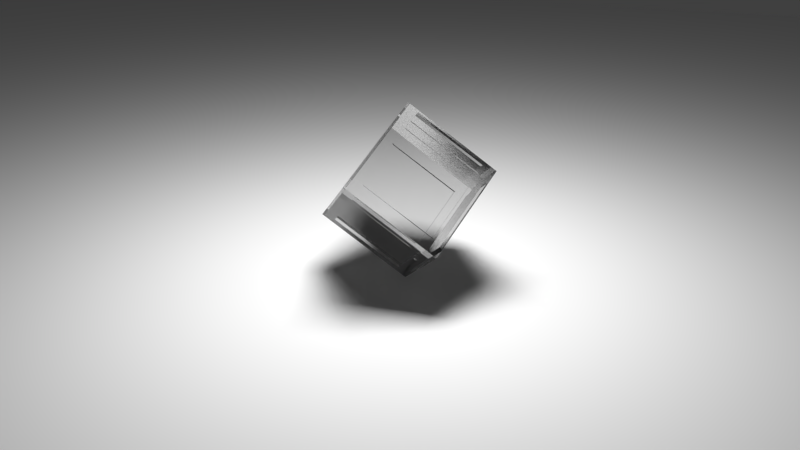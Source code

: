 # Source: SPINNING_CUBE.blend  (saved by Blender 2.68.0; exported with 4.5.12 LTS)
import bpy
from mathutils import Matrix  # noqa: F401  (used for matrix-valued properties, if any)

bpy.ops.wm.read_factory_settings(use_empty=True)
scene = bpy.context.scene
scene.name = 'Scene'

# ---- collections
col_collection_1 = bpy.data.collections.new('Collection 1'); scene.collection.children.link(col_collection_1)

# ---- images (referenced by path relative to the original .blend; pixels are not part of the script)
import os
ASSET_DIR = os.environ.get("B2B_ASSET_DIR", "")  # directory of the original .blend (textures are referenced by path, not embedded)
HERE = os.path.dirname(os.path.abspath(__file__))  # packed textures are extracted next to this script under _unpacked/

def load_image(name, relpath, width, height, colorspace="sRGB"):
    """Load a texture the original file referenced (path relative to the .blend, or extracted next to this script)."""
    p = next((c for c in (os.path.join(HERE, relpath), os.path.join(ASSET_DIR, relpath)) if relpath and os.path.exists(c)), "")
    if p:
        img = bpy.data.images.load(p, check_existing=True)
        img.name = name
    else:  # same state as the original file: an image datablock whose file is absent (Cycles renders it pink)
        img = bpy.data.images.new(name, width, height)
        img.source = "FILE"
        img.filepath = "//" + (relpath or name)
    img.colorspace_settings.name = colorspace
    return img
img_steel_steel_sheetmetal_rpost_jpg = load_image('steel steel_sheetmetal_rpost.jpg', 'steel steel_sheetmetal_rpost.jpg', 1024, 1024, 'sRGB')

# ---- materials (node trees are filled in below, after node groups)
mat_material = bpy.data.materials.new('Material')
mat_material.alpha_threshold = 0.0
mat_material.roughness = 0.5
mat_material.line_color = (0.0, 0.0, 0.0, 1.0)
mat_material_004 = bpy.data.materials.new('Material.004')
mat_material_004.alpha_threshold = 0.0
mat_material_004.roughness = 0.5
mat_material_004.line_color = (0.0, 0.0, 0.0, 1.0)

# ---- material node trees
mat_material.use_nodes = True; mat_material.node_tree.nodes.clear()
_N = mat_material.node_tree.nodes; _L = mat_material.node_tree.links
n0 = _N.new('ShaderNodeOutputMaterial'); n0.name = 'Material Output'; n0.location = (300, 300)
n1 = _N.new('ShaderNodeBsdfGlass'); n1.name = 'Glass BSDF'; n1.location = (100, 300)
n1.distribution = 'BECKMANN'
n1.inputs[0].default_value = (0.8, 0.8, 0.8, 1.0)
n1.inputs[2].default_value = 1.45
_L.new(n1.outputs[0], n0.inputs[0])
n0.is_active_output = True
mat_material_004.use_nodes = True; mat_material_004.node_tree.nodes.clear()
_N = mat_material_004.node_tree.nodes; _L = mat_material_004.node_tree.links
n0 = _N.new('ShaderNodeOutputMaterial'); n0.name = 'Material Output'; n0.location = (300, 300)
n1 = _N.new('ShaderNodeBsdfDiffuse'); n1.name = 'Diffuse BSDF'; n1.location = (10, 300)
n2 = _N.new('ShaderNodeTexImage'); n2.name = 'Image Texture'; n2.location = (110, 300)
n2.width = 140
n2.image = img_steel_steel_sheetmetal_rpost_jpg
n3 = _N.new('ShaderNodeDisplacement'); n3.name = 'Displacement'; n3.location = (0, 0)
n3.inputs[1].default_value = 0.0
n3.inputs[2].default_value = 0.1
_L.new(n1.outputs[0], n0.inputs[0])
_L.new(n2.outputs[1], n3.inputs[0])
_L.new(n3.outputs[0], n0.inputs[2])
n0.is_active_output = True

# ---- world
world_world = bpy.data.worlds.new('World'); scene.world = world_world
world_world.color = (0.05088, 0.05088, 0.05088)
world_world.use_sun_shadow = False
world_world.sun_shadow_jitter_overblur = 0.0
world_world.cycles.sampling_method = 'MANUAL'
world_world.cycles.sample_map_resolution = 256

# ---- cameras
cam_camera_001 = bpy.data.cameras.new('Camera.001')
cam_camera_001.clip_end = 100.0
cam_camera_001.lens = 35.0
cam_camera_001.sensor_width = 32.0
cam_camera_001.sensor_height = 18.0
cam_camera_001.dof.focus_distance = 0.0

# ---- lights
light_area = bpy.data.lights.new('Area', 'AREA')
light_area.transmission_factor = 0.0
light_area.energy = 5535.0
light_area.shadow_buffer_clip_start = 0.5
light_area.shadow_soft_size = 8.316
light_area.shadow_maximum_resolution = 0.006
light_area.use_absolute_resolution = True
light_area.size = 8.316
light_area.size_y = 0.1
light_area.cycles.use_multiple_importance_sampling = False

# ---- meshes
me_cube = bpy.data.meshes.new('Cube')
me_cube.from_pydata([(-1.0, -1.0, -1.0), (-1.0, 1.0, -1.0), (1.0, 1.0, -1.0), (1.0, -1.0, -1.0), (-1.0, -1.0, 1.0), (-1.0, 1.0, 1.0), (1.0, 1.0, 1.0), (1.0, -1.0, 1.0), (-1.0, 0.0, 1.0), (-1.0, 1.0, 0.0), (-1.0, 0.0, -1.0), (-1.0, -1.0, 0.0), (0.0, 1.0, 1.0), (1.0, 1.0, 0.0), (0.0, 1.0, -1.0), (1.0, 0.0, 1.0), (1.0, -1.0, 0.0), (1.0, 0.0, -1.0), (0.0, -1.0, 1.0), (0.0, -1.0, -1.0), (-0.9558, 0.75, -0.75), (-1.0, 0.5, 1.0), (-1.0, 1.0, -0.5), (-1.0, -0.5, -1.0), (-1.0, -1.0, 0.5), (0.5, 1.0, 1.0), (1.0, 1.0, -0.5), (-0.5, 1.0, -1.0), (1.0, -0.5, 1.0), (1.0, -1.0, -0.5), (1.0, 0.5, -1.0), (-0.5, -1.0, 1.0), (0.5, -1.0, -1.0), (-1.0, -0.5, 1.0), (-1.0, 1.0, 0.5), (-1.0, 0.5, -1.0), (-1.0, -1.0, -0.5), (-0.5, 1.0, 1.0), (1.0, 1.0, 0.5), (0.5, 1.0, -1.0), (1.0, 0.5, 1.0), (1.0, -1.0, 0.5), (1.0, -0.5, -1.0), (0.5, -1.0, 1.0), (-0.5, -1.0, -1.0), (0.75, 0.9558, -0.5), (0.75, 0.9558, -0.25), (0.75, 0.9558, 0.0), (0.75, 0.9558, 0.25), (0.75, 0.9558, 0.5), (0.75, 0.9558, 0.75), (0.5, 0.9558, 0.75), (0.25, 0.9558, 0.75), (-1.0, 0.75, 1.0), (-1.0, 1.0, -0.75), (-1.0, -0.75, -1.0), (-1.0, -1.0, 0.75), (0.75, 1.0, 1.0), (1.0, 1.0, -0.75), (-0.75, 1.0, -1.0), (1.0, -0.75, 1.0), (1.0, -1.0, -0.75), (1.0, 0.75, -1.0), (-0.75, -1.0, 1.0), (0.75, -1.0, -1.0), (-1.0, -0.75, 1.0), (-1.0, 1.0, 0.75), (-1.0, 0.75, -1.0), (-1.0, -1.0, -0.75), (-0.75, 1.0, 1.0), (1.0, 1.0, 0.75), (0.75, 1.0, -1.0), (1.0, 0.75, 1.0), (1.0, -1.0, 0.75), (1.0, -0.75, -1.0), (0.75, -1.0, 1.0), (-0.75, -1.0, -1.0), (-1.0, 0.0, -0.75), (-1.0, 0.0, 0.75), (-1.0, -0.75, 0.0), (0.0, 1.0, -0.75), (0.0, 1.0, 0.75), (-0.75, 1.0, 0.0), (1.0, 0.0, -0.75), (1.0, 0.0, 0.75), (1.0, 0.75, 0.0), (0.0, -1.0, -0.75), (0.0, -1.0, 0.75), (0.75, -1.0, 0.0), (0.75, 0.0, -1.0), (-0.75, 0.0, -1.0), (0.0, -0.75, -1.0), (0.0, 0.9558, 0.75), (-0.75, 0.0, 1.0), (0.75, 0.0, 1.0), (0.0, -0.75, 1.0), (-1.0, 0.25, 1.0), (-1.0, 1.0, -0.25), (-1.0, -0.25, -1.0), (-1.0, -1.0, 0.25), (0.25, 1.0, 1.0), (1.0, 1.0, -0.25), (-0.25, 1.0, -1.0), (1.0, -0.25, 1.0), (1.0, -1.0, -0.25), (1.0, 0.25, -1.0), (-0.25, -1.0, 1.0), (0.25, -1.0, -1.0), (-1.0, -0.25, 1.0), (-1.0, 1.0, 0.25), (-1.0, 0.25, -1.0), (-1.0, -1.0, -0.25), (-0.25, 1.0, 1.0), (1.0, 1.0, 0.25), (0.25, 1.0, -1.0), (1.0, 0.25, 1.0), (1.0, -1.0, 0.25), (1.0, -0.25, -1.0), (0.25, -1.0, 1.0), (-0.25, -1.0, -1.0), (-1.0, 0.75, 0.0), (0.75, 1.0, 0.0), (1.0, -0.75, 0.0), (-0.75, -1.0, 0.0), (-0.25, 0.9558, 0.75), (-0.5, 0.9558, 0.75), (-0.75, 0.9558, 0.75), (0.0, 0.75, -1.0), (0.0, 0.75, 1.0), (-1.0, 0.5, -0.75), (-1.0, 0.75, -0.5), (0.5, 1.0, -0.75), (0.75, 1.0, -0.5), (1.0, -0.5, -0.75), (1.0, -0.75, -0.5), (-0.5, -1.0, -0.75), (-0.75, -1.0, -0.5), (0.75, 0.5, -1.0), (-0.75, 0.9558, 0.5), (-0.75, 0.9558, 0.25), (0.5, 0.75, -1.0), (-0.75, 0.5, 1.0), (-0.5, 0.75, 1.0), (-1.0, -0.5, -0.75), (-1.0, -0.75, -0.5), (-1.0, -0.5, 0.75), (-1.0, -0.75, 0.5), (-1.0, 0.5, 0.75), (-1.0, 0.75, 0.5), (-0.5, 1.0, -0.75), (-0.75, 1.0, -0.5), (-0.5, 1.0, 0.75), (-0.75, 1.0, 0.5), (0.5, 1.0, 0.75), (0.75, 1.0, 0.5), (1.0, 0.5, -0.75), (1.0, 0.75, -0.5), (1.0, 0.5, 0.75), (1.0, 0.75, 0.5), (1.0, -0.5, 0.75), (1.0, -0.75, 0.5), (0.5, -1.0, -0.75), (0.75, -1.0, -0.5), (0.5, -1.0, 0.75), (0.75, -1.0, 0.5), (-0.5, -1.0, 0.75), (-0.75, -1.0, 0.5), (0.75, -0.5, -1.0), (-0.75, 0.9558, 0.0), (0.5, -0.75, -1.0), (-0.75, 0.9558, -0.25), (-0.75, 0.9558, -0.5), (-0.75, -0.5, -1.0), (-0.5, -0.75, -1.0), (-0.75, 0.9558, -0.75), (-0.5, 0.9558, -0.75), (-0.75, 0.5, -1.0), (-0.25, 0.9558, -0.75), (-0.5, 0.75, -1.0), (-0.75, -0.5, 1.0), (-0.5, -0.75, 1.0), (0.75, -0.5, 1.0), (0.5, -0.75, 1.0), (0.75, 0.5, 1.0), (0.5, 0.75, 1.0), (-1.0, 0.75, -0.75), (0.75, 1.0, -0.75), (1.0, -0.75, -0.75), (-0.75, -1.0, -0.75), (0.75, 0.75, -1.0), (-0.75, 0.75, 1.0), (-1.0, -0.25, -0.75), (-1.0, 0.75, 0.25), (-0.25, 1.0, -0.75), (0.75, 1.0, 0.25), (1.0, 0.25, -0.75), (1.0, -0.75, 0.25), (0.25, -1.0, -0.75), (-0.75, -1.0, 0.25), (0.75, -0.25, -1.0), (0.0, 0.9558, -0.75), (-0.25, 0.75, -1.0), (-0.75, -0.25, 1.0), (0.25, 0.75, 1.0), (-1.0, 0.25, -0.75), (-1.0, 0.75, -0.25), (0.25, 1.0, -0.75), (0.75, 1.0, -0.25), (1.0, -0.25, -0.75), (1.0, -0.75, -0.25), (-0.25, -1.0, -0.75), (-0.75, -1.0, -0.25), (0.75, 0.25, -1.0), (0.25, 0.9558, -0.75), (0.25, 0.75, -1.0), (-0.75, 0.25, 1.0), (-0.25, 0.75, 1.0), (-1.0, -0.75, -0.75), (-1.0, -0.75, -0.25), (-1.0, -0.75, 0.25), (-1.0, -0.75, 0.75), (-1.0, -0.25, 0.75), (-1.0, 0.25, 0.75), (-1.0, 0.75, 0.75), (-0.75, 1.0, -0.75), (-0.75, 1.0, -0.25), (-0.75, 1.0, 0.25), (-0.75, 1.0, 0.75), (-0.25, 1.0, 0.75), (0.25, 1.0, 0.75), (0.75, 1.0, 0.75), (1.0, 0.75, -0.75), (1.0, 0.75, -0.25), (1.0, 0.75, 0.25), (1.0, 0.75, 0.75), (1.0, 0.25, 0.75), (1.0, -0.25, 0.75), (1.0, -0.75, 0.75), (0.75, -1.0, -0.75), (0.75, -1.0, -0.25), (0.75, -1.0, 0.25), (0.75, -1.0, 0.75), (0.25, -1.0, 0.75), (-0.25, -1.0, 0.75), (-0.75, -1.0, 0.75), (0.75, -0.75, -1.0), (0.25, -0.75, -1.0), (0.5, 0.9558, -0.75), (-0.25, -0.75, -1.0), (-0.75, -0.75, -1.0), (-0.75, -0.25, -1.0), (0.75, 0.9558, -0.75), (-0.75, 0.25, -1.0), (-0.75, 0.75, -1.0), (-0.75, -0.75, 1.0), (-0.25, -0.75, 1.0), (0.25, -0.75, 1.0), (0.75, -0.75, 1.0), (0.75, -0.25, 1.0), (0.75, 0.25, 1.0), (0.75, 0.75, 1.0), (-0.9558, 0.5, -0.75), (-0.9558, 0.25, -0.75), (-0.9558, 0.0, -0.75), (-0.9558, -0.25, -0.75), (-0.9558, -0.5, -0.75), (-0.9558, -0.75, -0.75), (-0.9558, -0.75, -0.5), (-0.9558, -0.75, -0.25), (-0.9558, -0.75, 0.0), (-0.9558, -0.75, 0.25), (-0.9558, -0.75, 0.5), (-0.9558, -0.75, 0.75), (-0.9558, -0.5, 0.75), (-0.9558, -0.25, 0.75), (-0.9558, 0.0, 0.75), (-0.9558, 0.25, 0.75), (-0.9558, 0.5, 0.75), (-0.9558, 0.75, 0.75), (-0.9558, 0.75, 0.5), (-0.9558, 0.75, 0.25), (-0.9558, 0.75, 0.0), (-0.9558, 0.75, -0.25), (-0.9558, 0.75, -0.5), (-0.75, -0.9558, -0.75), (-0.5, -0.9558, -0.75), (-0.25, -0.9558, -0.75), (0.0, -0.9558, -0.75), (0.25, -0.9558, -0.75), (0.5, -0.9558, -0.75), (0.75, -0.9558, -0.75), (0.75, -0.9558, -0.5), (0.75, -0.9558, -0.25), (0.75, -0.9558, 0.0), (0.75, -0.9558, 0.25), (0.75, -0.9558, 0.5), (0.75, -0.9558, 0.75), (0.5, -0.9558, 0.75), (0.25, -0.9558, 0.75), (0.0, -0.9558, 0.75), (-0.25, -0.9558, 0.75), (-0.5, -0.9558, 0.75), (-0.75, -0.9558, 0.75), (-0.75, -0.9558, 0.5), (-0.75, -0.9558, 0.25), (-0.75, -0.9558, 0.0), (-0.75, -0.9558, -0.25), (-0.75, -0.9558, -0.5), (0.9558, -0.75, -0.75), (0.9558, -0.5, -0.75), (0.9558, -0.25, -0.75), (0.9558, 0.0, -0.75), (0.9558, 0.25, -0.75), (0.9558, 0.5, -0.75), (0.9558, 0.75, -0.75), (0.9558, 0.75, -0.5), (0.9558, 0.75, -0.25), (0.9558, 0.75, 0.0), (0.9558, 0.75, 0.25), (0.9558, 0.75, 0.5), (0.9558, 0.75, 0.75), (0.9558, 0.5, 0.75), (0.9558, 0.25, 0.75), (0.9558, 0.0, 0.75), (0.9558, -0.25, 0.75), (0.9558, -0.5, 0.75), (0.9558, -0.75, 0.75), (0.9558, -0.75, 0.5), (0.9558, -0.75, 0.25), (0.9558, -0.75, 0.0), (0.9558, -0.75, -0.25), (0.9558, -0.75, -0.5), (-0.75, 0.75, 0.9558), (-0.75, 0.5, 0.9558), (-0.75, 0.25, 0.9558), (-0.75, 0.0, 0.9558), (-0.75, -0.25, 0.9558), (-0.75, -0.5, 0.9558), (-0.75, -0.75, 0.9558), (-0.5, -0.75, 0.9558), (-0.25, -0.75, 0.9558), (0.0, -0.75, 0.9558), (0.25, -0.75, 0.9558), (0.5, -0.75, 0.9558), (0.75, -0.75, 0.9558), (0.75, -0.5, 0.9558), (0.75, -0.25, 0.9558), (0.75, 0.0, 0.9558), (0.75, 0.25, 0.9558), (0.75, 0.5, 0.9558), (0.75, 0.75, 0.9558), (0.5, 0.75, 0.9558), (0.25, 0.75, 0.9558), (0.0, 0.75, 0.9558), (-0.25, 0.75, 0.9558), (-0.5, 0.75, 0.9558), (0.75, 0.75, -0.9558), (0.75, 0.5, -0.9558), (0.75, 0.25, -0.9558), (0.75, 0.0, -0.9558), (0.75, -0.25, -0.9558), (0.75, -0.5, -0.9558), (0.75, -0.75, -0.9558), (0.5, -0.75, -0.9558), (0.25, -0.75, -0.9558), (0.0, -0.75, -0.9558), (-0.25, -0.75, -0.9558), (-0.5, -0.75, -0.9558), (-0.75, -0.75, -0.9558), (-0.75, -0.5, -0.9558), (-0.75, -0.25, -0.9558), (-0.75, 0.0, -0.9558), (-0.75, 0.25, -0.9558), (-0.75, 0.5, -0.9558), (-0.75, 0.75, -0.9558), (-0.5, 0.75, -0.9558), (-0.25, 0.75, -0.9558), (0.0, 0.75, -0.9558), (0.25, 0.75, -0.9558), (0.5, 0.75, -0.9558)], [], [(185, 54, 1, 67), (186, 58, 2, 71), (187, 61, 3, 74), (188, 68, 0, 76), (189, 71, 2, 62), (190, 69, 5, 53), (191, 77, 10, 98), (192, 109, 9, 120), (193, 80, 14, 102), (194, 113, 13, 121), (195, 83, 17, 105), (196, 116, 16, 122), (197, 86, 19, 107), (198, 99, 11, 123), (199, 89, 17, 117), (191, 264, 263, 77), (201, 102, 14, 127), (202, 93, 8, 108), (203, 100, 12, 128), (204, 129, 35, 110), (205, 97, 22, 130), (206, 131, 39, 114), (207, 101, 26, 132), (208, 133, 42, 117), (209, 104, 29, 134), (210, 135, 44, 119), (211, 111, 36, 136), (212, 137, 30, 105), (77, 263, 262, 204), (214, 114, 39, 140), (215, 141, 21, 96), (216, 112, 37, 142), (217, 143, 23, 55), (223, 66, 34, 148), (224, 149, 27, 59), (230, 70, 38, 154), (231, 155, 30, 62), (237, 73, 41, 160), (238, 161, 32, 64), (244, 56, 24, 166), (245, 167, 42, 74), (204, 262, 261, 129), (129, 261, 20, 185), (20, 261, 262, 263, 264, 265, 266, 267, 268, 269, 270, 271, 272, 273, 274, 275, 276, 277, 278, 279, 280, 281, 282, 283), (186, 251, 45, 132), (132, 45, 46, 207), (207, 46, 47, 121), (121, 47, 48, 194), (253, 59, 27, 178), (254, 179, 33, 65), (260, 57, 25, 184), (129, 185, 67, 35), (130, 22, 54, 185), (131, 186, 71, 39), (132, 26, 58, 186), (133, 187, 74, 42), (134, 29, 61, 187), (135, 188, 76, 44), (136, 36, 68, 188), (137, 189, 62, 30), (194, 48, 49, 154), (140, 39, 71, 189), (141, 190, 53, 21), (142, 37, 69, 190), (143, 191, 98, 23), (148, 34, 109, 192), (149, 193, 102, 27), (154, 38, 113, 194), (155, 195, 105, 30), (160, 41, 116, 196), (161, 197, 107, 32), (166, 24, 99, 198), (167, 199, 117, 42), (154, 49, 50, 230), (230, 50, 51, 153), (153, 51, 52, 229), (229, 52, 92, 81), (81, 92, 124, 228), (228, 124, 125, 151), (151, 125, 126, 227), (178, 27, 102, 201), (179, 202, 108, 33), (184, 25, 100, 203), (77, 204, 110, 10), (120, 9, 97, 205), (80, 206, 114, 14), (121, 13, 101, 207), (83, 208, 117, 17), (122, 16, 104, 209), (86, 210, 119, 19), (123, 11, 111, 211), (89, 212, 105, 17), (227, 126, 138, 152), (152, 138, 139, 226), (226, 139, 168, 82), (82, 168, 170, 225), (225, 170, 171, 150), (150, 171, 174, 224), (224, 174, 175, 149), (127, 14, 114, 214), (93, 215, 96, 8), (128, 12, 112, 216), (68, 217, 55, 0), (36, 144, 217, 68), (111, 218, 144, 36), (11, 79, 218, 111), (99, 219, 79, 11), (24, 146, 219, 99), (56, 220, 146, 24), (4, 65, 220, 56), (65, 33, 145, 220), (33, 108, 221, 145), (108, 8, 78, 221), (8, 96, 222, 78), (96, 21, 147, 222), (21, 53, 223, 147), (53, 5, 66, 223), (54, 224, 59, 1), (22, 150, 224, 54), (97, 225, 150, 22), (9, 82, 225, 97), (109, 226, 82, 9), (34, 152, 226, 109), (66, 227, 152, 34), (5, 69, 227, 66), (69, 37, 151, 227), (37, 112, 228, 151), (112, 12, 81, 228), (12, 100, 229, 81), (100, 25, 153, 229), (25, 57, 230, 153), (57, 6, 70, 230), (58, 231, 62, 2), (26, 156, 231, 58), (101, 232, 156, 26), (13, 85, 232, 101), (113, 233, 85, 13), (38, 158, 233, 113), (70, 234, 158, 38), (6, 72, 234, 70), (72, 40, 157, 234), (40, 115, 235, 157), (115, 15, 84, 235), (15, 103, 236, 84), (103, 28, 159, 236), (28, 60, 237, 159), (60, 7, 73, 237), (61, 238, 64, 3), (29, 162, 238, 61), (104, 239, 162, 29), (16, 88, 239, 104), (116, 240, 88, 16), (41, 164, 240, 116), (73, 241, 164, 41), (7, 75, 241, 73), (75, 43, 163, 241), (43, 118, 242, 163), (118, 18, 87, 242), (18, 106, 243, 87), (106, 31, 165, 243), (31, 63, 244, 165), (63, 4, 56, 244), (64, 245, 74, 3), (32, 169, 245, 64), (149, 175, 177, 193), (107, 246, 169, 32), (19, 91, 246, 107), (193, 177, 200, 80), (80, 200, 213, 206), (206, 213, 247, 131), (131, 247, 251, 186), (119, 248, 91, 19), (44, 173, 248, 119), (251, 247, 213, 200, 177, 175, 174, 171, 170, 168, 139, 138, 126, 125, 124, 92, 52, 51, 50, 49, 48, 47, 46, 45), (76, 249, 173, 44), (0, 55, 249, 76), (55, 23, 172, 249), (23, 98, 250, 172), (98, 10, 90, 250), (10, 110, 252, 90), (110, 35, 176, 252), (35, 67, 253, 176), (67, 1, 59, 253), (63, 254, 65, 4), (31, 180, 254, 63), (106, 255, 180, 31), (18, 95, 255, 106), (118, 256, 95, 18), (43, 182, 256, 118), (75, 257, 182, 43), (7, 60, 257, 75), (60, 28, 181, 257), (28, 103, 258, 181), (103, 15, 94, 258), (15, 115, 259, 94), (115, 40, 183, 259), (40, 72, 260, 183), (72, 6, 57, 260), (143, 265, 264, 191), (217, 266, 265, 143), (144, 267, 266, 217), (218, 268, 267, 144), (79, 269, 268, 218), (219, 270, 269, 79), (146, 271, 270, 219), (220, 272, 271, 146), (145, 273, 272, 220), (221, 274, 273, 145), (78, 275, 274, 221), (222, 276, 275, 78), (147, 277, 276, 222), (223, 278, 277, 147), (148, 279, 278, 223), (192, 280, 279, 148), (120, 281, 280, 192), (205, 282, 281, 120), (130, 283, 282, 205), (185, 20, 283, 130), (284, 285, 286, 287, 288, 289, 290, 291, 292, 293, 294, 295, 296, 297, 298, 299, 300, 301, 302, 303, 304, 305, 306, 307), (135, 285, 284, 188), (210, 286, 285, 135), (86, 287, 286, 210), (197, 288, 287, 86), (161, 289, 288, 197), (238, 290, 289, 161), (162, 291, 290, 238), (239, 292, 291, 162), (88, 293, 292, 239), (240, 294, 293, 88), (164, 295, 294, 240), (241, 296, 295, 164), (163, 297, 296, 241), (242, 298, 297, 163), (87, 299, 298, 242), (243, 300, 299, 87), (165, 301, 300, 243), (244, 302, 301, 165), (166, 303, 302, 244), (198, 304, 303, 166), (123, 305, 304, 198), (211, 306, 305, 123), (136, 307, 306, 211), (188, 284, 307, 136), (308, 309, 310, 311, 312, 313, 314, 315, 316, 317, 318, 319, 320, 321, 322, 323, 324, 325, 326, 327, 328, 329, 330, 331), (133, 309, 308, 187), (208, 310, 309, 133), (83, 311, 310, 208), (195, 312, 311, 83), (155, 313, 312, 195), (231, 314, 313, 155), (156, 315, 314, 231), (232, 316, 315, 156), (85, 317, 316, 232), (233, 318, 317, 85), (158, 319, 318, 233), (234, 320, 319, 158), (157, 321, 320, 234), (235, 322, 321, 157), (84, 323, 322, 235), (236, 324, 323, 84), (159, 325, 324, 236), (237, 326, 325, 159), (160, 327, 326, 237), (196, 328, 327, 160), (122, 329, 328, 196), (209, 330, 329, 122), (134, 331, 330, 209), (187, 308, 331, 134), (332, 333, 334, 335, 336, 337, 338, 339, 340, 341, 342, 343, 344, 345, 346, 347, 348, 349, 350, 351, 352, 353, 354, 355), (141, 333, 332, 190), (215, 334, 333, 141), (93, 335, 334, 215), (202, 336, 335, 93), (179, 337, 336, 202), (254, 338, 337, 179), (180, 339, 338, 254), (255, 340, 339, 180), (95, 341, 340, 255), (256, 342, 341, 95), (182, 343, 342, 256), (257, 344, 343, 182), (181, 345, 344, 257), (258, 346, 345, 181), (94, 347, 346, 258), (259, 348, 347, 94), (183, 349, 348, 259), (260, 350, 349, 183), (184, 351, 350, 260), (203, 352, 351, 184), (128, 353, 352, 203), (216, 354, 353, 128), (142, 355, 354, 216), (190, 332, 355, 142), (356, 357, 358, 359, 360, 361, 362, 363, 364, 365, 366, 367, 368, 369, 370, 371, 372, 373, 374, 375, 376, 377, 378, 379), (137, 357, 356, 189), (212, 358, 357, 137), (89, 359, 358, 212), (199, 360, 359, 89), (167, 361, 360, 199), (245, 362, 361, 167), (169, 363, 362, 245), (246, 364, 363, 169), (91, 365, 364, 246), (248, 366, 365, 91), (173, 367, 366, 248), (249, 368, 367, 173), (172, 369, 368, 249), (250, 370, 369, 172), (90, 371, 370, 250), (252, 372, 371, 90), (176, 373, 372, 252), (253, 374, 373, 176), (178, 375, 374, 253), (201, 376, 375, 178), (127, 377, 376, 201), (214, 378, 377, 127), (140, 379, 378, 214), (189, 356, 379, 140)])
me_cube.materials.append(mat_material)
me_cube.use_remesh_preserve_volume = False
me_cube.use_remesh_preserve_attributes = False
me_cube.use_mirror_vertex_groups = False
me_cube.update()
me_plane_001 = bpy.data.meshes.new('Plane.001')
me_plane_001.from_pydata([(1.0, -1.0, 0.0), (-1.0, -1.0, 0.0), (1.0, 1.0, 0.0), (-1.0, 1.0, 0.0)], [], [(1, 0, 2, 3)])
me_plane_001.materials.append(mat_material_004)
me_plane_001.use_remesh_preserve_volume = False
me_plane_001.use_remesh_preserve_attributes = False
me_plane_001.use_mirror_vertex_groups = False
me_plane_001.update()

# ---- objects
ob_camera = bpy.data.objects.new('Camera', cam_camera_001)
ob_area = bpy.data.objects.new('Area', light_area)
ob_cube = bpy.data.objects.new('Cube', me_cube)
ob_plane = bpy.data.objects.new('Plane', me_plane_001)

# ---- transforms, parenting, visibility, modifiers, constraints
ob_camera.location = (8.705, -30.59, 16.71)
ob_camera.rotation_euler = (1.141, -2.132e-06, 0.287)
ob_camera.lineart.crease_threshold = 0.0
ob_area.location = (-0.01736, -0.2882, 19.41)
ob_area.lineart.crease_threshold = 0.0
ob_cube.location = (0.03848, -0.3161, 3.633)
ob_cube.rotation_euler = (0.8093, -0.6237, -15.64)
ob_cube.scale = (2.108, 2.108, 2.108)
ob_cube.lineart.crease_threshold = 0.0
_m = ob_cube.modifiers.new('Collision', 'COLLISION')
ob_plane.location = (-0.01736, -0.2882, -0.008311)
ob_plane.scale = (61.33, 61.33, 61.33)
ob_plane.lineart.crease_threshold = 0.0
_m = ob_plane.modifiers.new('Collision', 'COLLISION')

# ---- collection membership
col_collection_1.objects.link(ob_camera)
col_collection_1.objects.link(ob_area)
col_collection_1.objects.link(ob_cube)
col_collection_1.objects.link(ob_plane)

# ---- scene / render settings (as saved in the file)
scene.camera = ob_camera
scene.frame_start = 1; scene.frame_end = 400; scene.frame_set(3)
scene.render.engine = 'CYCLES'
scene.render.image_settings.color_mode = 'RGB'
scene.render.image_settings.compression = 90
scene.render.resolution_percentage = 50
scene.render.dither_intensity = 0.0
scene.cycles.use_denoising = False
scene.cycles.samples = 10
scene.cycles.sampling_pattern = 'TABULATED_SOBOL'
scene.cycles.light_sampling_threshold = 0.0
scene.cycles.use_adaptive_sampling = False
scene.cycles.use_light_tree = False
scene.cycles.blur_glossy = 0.0
scene.cycles.volume_bounces = 1
scene.cycles.pixel_filter_type = 'GAUSSIAN'
scene.cycles.sample_clamp_indirect = 0.0
scene.view_settings.view_transform = 'Standard'
bpy.context.view_layer.update()

